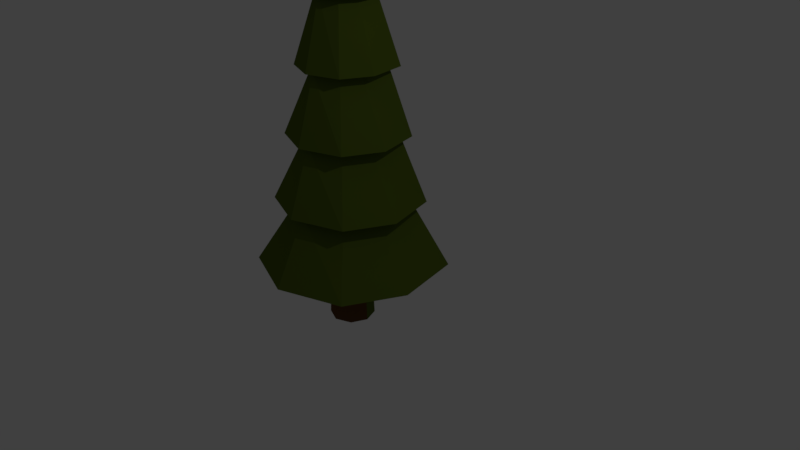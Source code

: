 # Source: tree.blend  (saved by Blender 2.78.0; exported with 4.5.12 LTS)
import bpy
from mathutils import Matrix  # noqa: F401  (used for matrix-valued properties, if any)

bpy.ops.wm.read_factory_settings(use_empty=True)
scene = bpy.context.scene
scene.name = 'Scene'

# ---- collections
col_collection_1 = bpy.data.collections.new('Collection 1'); scene.collection.children.link(col_collection_1)

# ---- materials (node trees are filled in below, after node groups)
mat_tree = bpy.data.materials.new('Tree')
mat_tree.alpha_threshold = 0.0
mat_tree.diffuse_color = (0.09422, 0.1376, 0.01436, 1.0)
mat_tree.roughness = 0.5
mat_bark = bpy.data.materials.new('Bark')
mat_bark.alpha_threshold = 0.0
mat_bark.diffuse_color = (0.1065, 0.03989, 0.008725, 1.0)
mat_bark.roughness = 0.5

# ---- material node trees
mat_bark.use_nodes = True; mat_bark.node_tree.nodes.clear()
_N = mat_bark.node_tree.nodes; _L = mat_bark.node_tree.links
n0 = _N.new('ShaderNodeOutputMaterial'); n0.name = 'Material Output'; n0.location = (300, 300)
n1 = _N.new('ShaderNodeBsdfDiffuse'); n1.name = 'Diffuse BSDF'; n1.location = (10, 300)
n1.inputs[0].default_value = (0.1149, 0.05231, 0.01724, 1.0)
_L.new(n1.outputs[0], n0.inputs[0])
n0.is_active_output = True

# ---- world
world_world = bpy.data.worlds.new('World'); scene.world = world_world
world_world.color = (0.05088, 0.05088, 0.05088)
world_world.use_sun_shadow = False
world_world.sun_shadow_jitter_overblur = 0.0
world_world.cycles.sampling_method = 'MANUAL'

# ---- cameras
cam_camera = bpy.data.cameras.new('Camera')
cam_camera.clip_end = 100.0
cam_camera.lens = 35.0
cam_camera.sensor_width = 32.0
cam_camera.sensor_height = 18.0
cam_camera.ortho_scale = 7.314
cam_camera.dof.focus_distance = 0.0

# ---- lights
light_lamp = bpy.data.lights.new('Lamp', 'POINT')
light_lamp.transmission_factor = 0.0
light_lamp.cutoff_distance = 30.0
light_lamp.energy = 100.0
light_lamp.shadow_buffer_clip_start = 1.001
light_lamp.shadow_soft_size = 0.1
light_lamp.shadow_maximum_resolution = 0.006
light_lamp.use_absolute_resolution = True

# ---- meshes
me_cylinder_001 = bpy.data.meshes.new('Cylinder.001')
me_cylinder_001.from_pydata([(0.0, 1.0, -1.0), (-4.469e-09, 0.03418, 5.023), (0.7071, 0.7071, -1.0), (0.02417, 0.02417, 5.023), (0.7775, -0.1296, -1.0), (0.03418, 6.383e-09, 5.023), (0.5498, -0.6794, -1.0), (0.02417, -0.02417, 5.023), (-8.742e-08, -1.0, -1.0), (-7.457e-09, -0.03418, 5.023), (-0.5498, -0.6794, -1.0), (-0.02417, -0.02417, 5.023), (-0.7775, -0.1296, -1.0), (-0.03418, 8.285e-09, 5.023), (-0.7071, 0.7071, -1.0), (-0.02417, 0.02417, 5.023), (-1.083e-09, 0.8546, 0.00384), (-2.167e-09, 0.7092, 1.008), (-3.25e-09, 0.5638, 2.012), (-4.333e-09, 0.4184, 3.015), (-5.417e-09, 0.273, 4.019), (0.193, 0.193, 4.019), (0.2958, 0.2958, 3.015), (0.3987, 0.3987, 2.012), (0.5015, 0.5015, 1.008), (0.6043, 0.6043, 0.00384), (0.1943, -0.04581, 4.019), (0.3055, -0.06605, 3.015), (0.3773, -0.07618, 2.012), (0.508, -0.07457, 1.008), (0.645, -0.07884, 0.00384), (0.1374, -0.1832, 4.019), (0.216, -0.2821, 3.015), (0.2668, -0.343, 2.012), (0.3592, -0.4338, 1.008), (0.4561, -0.5349, 0.00384), (-2.928e-08, -0.273, 4.019), (-4.091e-08, -0.4184, 3.015), (-5.254e-08, -0.5638, 2.012), (-6.417e-08, -0.7092, 1.008), (-7.579e-08, -0.8546, 0.00384), (-0.1374, -0.1832, 4.019), (-0.216, -0.2821, 3.015), (-0.2668, -0.343, 2.012), (-0.3592, -0.4338, 1.008), (-0.4561, -0.5349, 0.00384), (-0.1943, -0.04581, 4.019), (-0.3055, -0.06605, 3.015), (-0.3773, -0.07618, 2.012), (-0.508, -0.07457, 1.008), (-0.645, -0.07884, 0.00384), (-0.193, 0.193, 4.019), (-0.2958, 0.2958, 3.015), (-0.3987, 0.3987, 2.012), (-0.5015, 0.5015, 1.008), (-0.6043, 0.6043, 0.00384), (-4.228e-09, 0.4326, 4.019), (0.2665, 0.247, 4.019), (0.3079, -0.04581, 4.019), (0.2177, -0.2635, 4.019), (-3.47e-08, -0.3537, 4.019), (-0.2177, -0.2635, 4.019), (-0.3079, -0.04581, 4.019), (-0.2665, 0.2617, 4.019), (1.959e-09, 0.6675, 3.015), (0.4448, 0.3957, 3.015), (0.4874, -0.06605, 3.015), (0.3447, -0.4107, 3.015), (-4.475e-08, -0.5535, 3.015), (-0.3447, -0.4107, 3.015), (-0.4874, -0.06605, 3.015), (-0.4039, 0.3957, 3.015), (-6.094e-10, 0.9182, 2.012), (0.5238, 0.4936, 2.012), (0.6145, -0.07618, 2.012), (0.4345, -0.5107, 2.012), (-6.811e-08, -0.6907, 2.012), (-0.4345, -0.5107, 2.012), (-0.6145, -0.07618, 2.012), (-0.5238, 0.4936, 2.012), (1.328e-08, 1.105, 1.008), (0.633, 0.5965, 1.008), (0.7919, -0.07457, 1.008), (0.56, -0.6345, 1.008), (-6.323e-08, -0.8665, 1.008), (-0.56, -0.6345, 1.008), (-0.7919, -0.07457, 1.008), (-0.633, 0.5965, 1.008), (1.004e-08, 1.302, 0.00384), (0.7773, 0.7417, 0.00384), (0.9825, -0.07884, 0.00384), (0.6947, -0.7736, 0.00384), (-8.743e-08, -1.061, 0.00384), (-0.6947, -0.7736, 0.00384), (-0.9825, -0.1083, 0.00384), (-0.7773, 0.7417, 0.00384), (1.027, 0.9389, -1.0), (1.234, -0.1296, -1.0), (0.8723, -1.002, -1.0), (-1.192e-07, -1.363, -1.0), (-0.8723, -1.002, -1.0), (-1.234, -0.1296, -1.0), (-1.04, 1.015, -1.0), (4.371e-09, 1.587, -1.0), (0.008107, 0.3468, -1.936), (0.008107, 0.3468, -1.015), (0.2245, 0.2464, -1.936), (0.2245, 0.2464, -1.015), (0.3141, 0.003946, -1.936), (0.3141, 0.003946, -1.015), (0.2245, -0.2385, -1.936), (0.2245, -0.2385, -1.015), (0.008107, -0.3389, -1.936), (0.008107, -0.3389, -1.015), (-0.2083, -0.2385, -1.936), (-0.2083, -0.2385, -1.015), (-0.2979, 0.003946, -1.936), (-0.2979, 0.003946, -1.015), (-0.2083, 0.2464, -1.936), (-0.2083, 0.2464, -1.015), (0.008107, 0.3289, -1.475), (0.2132, 0.2337, -1.475), (0.2981, 0.003946, -1.475), (0.2132, -0.2258, -1.475), (0.008107, -0.321, -1.475), (-0.197, -0.2258, -1.475), (-0.2819, 0.003946, -1.475), (-0.197, 0.2337, -1.475)], [], [(56, 1, 3, 57), (57, 3, 5, 58), (58, 5, 7, 59), (59, 7, 9, 60), (60, 9, 11, 61), (61, 11, 13, 62), (3, 1, 15, 13, 11, 9, 7, 5), (62, 13, 15, 63), (63, 15, 1, 56), (0, 2, 4, 6, 8, 10, 12, 14), (102, 55, 16, 103), (95, 54, 17, 88), (87, 53, 18, 80), (79, 52, 19, 72), (71, 51, 20, 64), (101, 50, 55, 102), (94, 49, 54, 95), (86, 48, 53, 87), (78, 47, 52, 79), (70, 46, 51, 71), (100, 45, 50, 101), (93, 44, 49, 94), (85, 43, 48, 86), (77, 42, 47, 78), (69, 41, 46, 70), (99, 40, 45, 100), (92, 39, 44, 93), (84, 38, 43, 85), (76, 37, 42, 77), (68, 36, 41, 69), (98, 35, 40, 99), (91, 34, 39, 92), (83, 33, 38, 84), (75, 32, 37, 76), (67, 31, 36, 68), (97, 30, 35, 98), (90, 29, 34, 91), (82, 28, 33, 83), (74, 27, 32, 75), (66, 26, 31, 67), (96, 25, 30, 97), (89, 24, 29, 90), (81, 23, 28, 82), (73, 22, 27, 74), (65, 21, 26, 66), (103, 16, 25, 96), (88, 17, 24, 89), (80, 18, 23, 81), (72, 19, 22, 73), (64, 20, 21, 65), (51, 63, 56, 20), (46, 62, 63, 51), (41, 61, 62, 46), (36, 60, 61, 41), (31, 59, 60, 36), (26, 58, 59, 31), (21, 57, 58, 26), (20, 56, 57, 21), (19, 64, 65, 22), (22, 65, 66, 27), (27, 66, 67, 32), (32, 67, 68, 37), (37, 68, 69, 42), (42, 69, 70, 47), (47, 70, 71, 52), (52, 71, 64, 19), (18, 72, 73, 23), (23, 73, 74, 28), (28, 74, 75, 33), (33, 75, 76, 38), (38, 76, 77, 43), (43, 77, 78, 48), (48, 78, 79, 53), (53, 79, 72, 18), (17, 80, 81, 24), (24, 81, 82, 29), (29, 82, 83, 34), (34, 83, 84, 39), (39, 84, 85, 44), (44, 85, 86, 49), (49, 86, 87, 54), (54, 87, 80, 17), (16, 88, 89, 25), (25, 89, 90, 30), (30, 90, 91, 35), (35, 91, 92, 40), (40, 92, 93, 45), (45, 93, 94, 50), (50, 94, 95, 55), (55, 95, 88, 16), (0, 103, 96, 2), (2, 96, 97, 4), (4, 97, 98, 6), (6, 98, 99, 8), (8, 99, 100, 10), (10, 100, 101, 12), (12, 101, 102, 14), (14, 102, 103, 0), (120, 105, 107, 121), (121, 107, 109, 122), (122, 109, 111, 123), (123, 111, 113, 124), (124, 113, 115, 125), (125, 115, 117, 126), (107, 105, 119, 117, 115, 113, 111, 109), (126, 117, 119, 127), (127, 119, 105, 120), (104, 106, 108, 110, 112, 114, 116, 118), (118, 127, 120, 104), (116, 126, 127, 118), (114, 125, 126, 116), (112, 124, 125, 114), (110, 123, 124, 112), (108, 122, 123, 110), (106, 121, 122, 108), (104, 120, 121, 106)])
me_cylinder_001.polygons.foreach_set('material_index', [0, 0, 0, 0, 0, 0, 0, 0, 0, 0, 0, 0, 0, 0, 0, 0, 0, 0, 0, 0, 0, 0, 0, 0, 0, 0, 0, 0, 0, 0, 0, 0, 0, 0, 0, 0, 0, 0, 0, 0, 0, 0, 0, 0, 0, 0, 0, 0, 0, 0, 0, 0, 0, 0, 0, 0, 0, 0, 0, 0, 0, 0, 0, 0, 0, 0, 0, 0, 0, 0, 0, 0, 0, 0, 0, 0, 0, 0, 0, 0, 0, 0, 0, 0, 0, 0, 0, 0, 0, 0, 0, 0, 0, 0, 0, 0, 0, 0, 0, 0, 1, 1, 1, 1, 0, 0, 0, 1, 0, 0, 1, 1, 1, 1, 0, 0])
me_cylinder_001.materials.append(mat_tree)
me_cylinder_001.materials.append(mat_bark)
me_cylinder_001.use_remesh_preserve_volume = False
me_cylinder_001.use_remesh_preserve_attributes = False
me_cylinder_001.use_mirror_vertex_groups = False
me_cylinder_001.update()

# ---- objects
ob_cylinder = bpy.data.objects.new('Cylinder', me_cylinder_001)
ob_lamp = bpy.data.objects.new('Lamp', light_lamp)
ob_camera = bpy.data.objects.new('Camera', cam_camera)

# ---- transforms, parenting, visibility, modifiers, constraints
ob_cylinder.location = (-1.53, 0.9584, -0.02846)
ob_cylinder.scale = (1.121, 1.0, 1.0)
ob_cylinder.lineart.crease_threshold = 0.0
ob_lamp.location = (4.076, 1.005, 5.904)
ob_lamp.rotation_euler = (0.6503, 0.05522, 1.866)
ob_lamp.lock_rotations_4d = False
ob_lamp.empty_display_type = 'ARROWS'
ob_lamp.color = (0.0, 0.0, 0.0, 0.0)
ob_lamp.lineart.crease_threshold = 0.0
ob_camera.location = (7.481, -6.508, 5.344)
ob_camera.rotation_euler = (1.109, 0.0, 0.8149)
ob_camera.lock_rotations_4d = False
ob_camera.empty_display_type = 'ARROWS'
ob_camera.color = (0.0, 0.0, 0.0, 0.0)
ob_camera.display_type = 'WIRE'
ob_camera.lineart.crease_threshold = 0.0

# ---- collection membership
col_collection_1.objects.link(ob_cylinder)
col_collection_1.objects.link(ob_lamp)
col_collection_1.objects.link(ob_camera)

# ---- scene / render settings (as saved in the file)
scene.camera = ob_camera
scene.frame_start = 1; scene.frame_end = 250; scene.frame_set(1)
scene.render.engine = 'CYCLES'
scene.render.resolution_percentage = 50
scene.render.dither_intensity = 0.0
scene.cycles.use_denoising = False
scene.cycles.samples = 128
scene.cycles.sampling_pattern = 'TABULATED_SOBOL'
scene.cycles.light_sampling_threshold = 0.0
scene.cycles.use_adaptive_sampling = False
scene.cycles.use_light_tree = False
scene.cycles.blur_glossy = 0.0
scene.cycles.sample_clamp_indirect = 0.0
scene.view_settings.view_transform = 'Standard'
bpy.context.view_layer.update()
